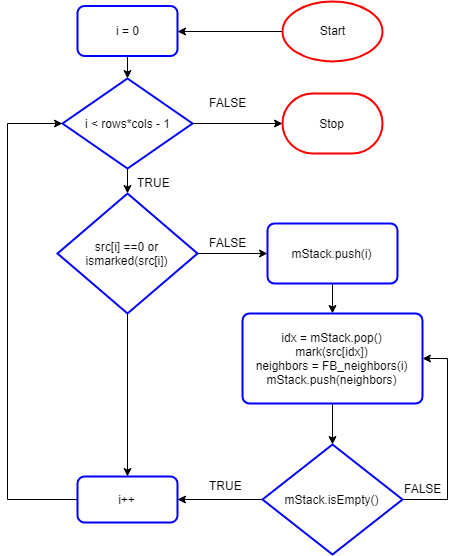

The diagram above was exported from draw.io. Its source (the exported page's mxGraphModel, read from the mxfile embedded in the PNG):
<mxGraphModel dx="840" dy="473" grid="1" gridSize="10" guides="1" tooltips="1" connect="1" arrows="1" fold="1" page="1" pageScale="1" pageWidth="827" pageHeight="1169" math="0" shadow="0">
  <root>
    <mxCell id="0" />
    <mxCell id="1" parent="0" />
    <mxCell id="eymobeaSZnfCHsxMJXCU-11" style="edgeStyle=orthogonalEdgeStyle;rounded=0;orthogonalLoop=1;jettySize=auto;html=1;" edge="1" parent="1" source="eymobeaSZnfCHsxMJXCU-4" target="eymobeaSZnfCHsxMJXCU-10">
      <mxGeometry relative="1" as="geometry" />
    </mxCell>
    <mxCell id="eymobeaSZnfCHsxMJXCU-21" style="edgeStyle=orthogonalEdgeStyle;rounded=0;orthogonalLoop=1;jettySize=auto;html=1;exitX=0.5;exitY=1;exitDx=0;exitDy=0;exitPerimeter=0;entryX=0.5;entryY=0;entryDx=0;entryDy=0;entryPerimeter=0;" edge="1" parent="1" source="eymobeaSZnfCHsxMJXCU-4" target="eymobeaSZnfCHsxMJXCU-13">
      <mxGeometry relative="1" as="geometry" />
    </mxCell>
    <mxCell id="eymobeaSZnfCHsxMJXCU-4" value="i &amp;lt; rows*cols - 1" style="strokeWidth=2;html=1;shape=mxgraph.flowchart.decision;whiteSpace=wrap;strokeColor=#0000FF;" vertex="1" parent="1">
      <mxGeometry x="315" y="205" width="130" height="90" as="geometry" />
    </mxCell>
    <mxCell id="eymobeaSZnfCHsxMJXCU-8" style="edgeStyle=orthogonalEdgeStyle;rounded=0;orthogonalLoop=1;jettySize=auto;html=1;exitX=0.5;exitY=1;exitDx=0;exitDy=0;entryX=0.5;entryY=0;entryDx=0;entryDy=0;entryPerimeter=0;" edge="1" parent="1" source="eymobeaSZnfCHsxMJXCU-5" target="eymobeaSZnfCHsxMJXCU-4">
      <mxGeometry relative="1" as="geometry" />
    </mxCell>
    <mxCell id="eymobeaSZnfCHsxMJXCU-5" value="i = 0" style="rounded=1;whiteSpace=wrap;html=1;absoluteArcSize=1;arcSize=14;strokeWidth=2;strokeColor=#0000FF;" vertex="1" parent="1">
      <mxGeometry x="330" y="132.5" width="100" height="50" as="geometry" />
    </mxCell>
    <mxCell id="eymobeaSZnfCHsxMJXCU-59" style="edgeStyle=orthogonalEdgeStyle;rounded=0;orthogonalLoop=1;jettySize=auto;html=1;exitX=0;exitY=0.5;exitDx=0;exitDy=0;exitPerimeter=0;entryX=1;entryY=0.5;entryDx=0;entryDy=0;" edge="1" parent="1" source="eymobeaSZnfCHsxMJXCU-6" target="eymobeaSZnfCHsxMJXCU-5">
      <mxGeometry relative="1" as="geometry" />
    </mxCell>
    <mxCell id="eymobeaSZnfCHsxMJXCU-6" value="Start&lt;br&gt;" style="strokeWidth=2;html=1;shape=mxgraph.flowchart.start_2;whiteSpace=wrap;strokeColor=#FF0000;" vertex="1" parent="1">
      <mxGeometry x="535" y="127.5" width="100" height="60" as="geometry" />
    </mxCell>
    <mxCell id="eymobeaSZnfCHsxMJXCU-10" value="Stop" style="strokeWidth=2;html=1;shape=mxgraph.flowchart.terminator;whiteSpace=wrap;strokeColor=#FF0000;" vertex="1" parent="1">
      <mxGeometry x="535" y="220" width="100" height="60" as="geometry" />
    </mxCell>
    <mxCell id="eymobeaSZnfCHsxMJXCU-12" value="FALSE" style="text;html=1;resizable=0;points=[];autosize=1;align=left;verticalAlign=top;spacingTop=-4;" vertex="1" parent="1">
      <mxGeometry x="460" y="220" width="50" height="20" as="geometry" />
    </mxCell>
    <mxCell id="eymobeaSZnfCHsxMJXCU-42" style="edgeStyle=orthogonalEdgeStyle;rounded=0;orthogonalLoop=1;jettySize=auto;html=1;exitX=1;exitY=0.5;exitDx=0;exitDy=0;exitPerimeter=0;entryX=0;entryY=0.5;entryDx=0;entryDy=0;" edge="1" parent="1" source="eymobeaSZnfCHsxMJXCU-13" target="eymobeaSZnfCHsxMJXCU-28">
      <mxGeometry relative="1" as="geometry" />
    </mxCell>
    <mxCell id="eymobeaSZnfCHsxMJXCU-55" style="edgeStyle=orthogonalEdgeStyle;rounded=0;orthogonalLoop=1;jettySize=auto;html=1;exitX=0.5;exitY=1;exitDx=0;exitDy=0;exitPerimeter=0;" edge="1" parent="1" source="eymobeaSZnfCHsxMJXCU-13" target="eymobeaSZnfCHsxMJXCU-18">
      <mxGeometry relative="1" as="geometry" />
    </mxCell>
    <mxCell id="eymobeaSZnfCHsxMJXCU-13" value="src[i] ==0 or&lt;br&gt;ismarked(src[i])&lt;br&gt;" style="strokeWidth=2;html=1;shape=mxgraph.flowchart.decision;whiteSpace=wrap;strokeColor=#0000FF;" vertex="1" parent="1">
      <mxGeometry x="310" y="320" width="140" height="120" as="geometry" />
    </mxCell>
    <mxCell id="eymobeaSZnfCHsxMJXCU-15" value="TRUE" style="text;html=1;resizable=0;points=[];autosize=1;align=left;verticalAlign=top;spacingTop=-4;" vertex="1" parent="1">
      <mxGeometry x="388" y="300" width="50" height="20" as="geometry" />
    </mxCell>
    <mxCell id="eymobeaSZnfCHsxMJXCU-60" style="edgeStyle=orthogonalEdgeStyle;rounded=0;orthogonalLoop=1;jettySize=auto;html=1;entryX=0;entryY=0.5;entryDx=0;entryDy=0;entryPerimeter=0;" edge="1" parent="1" source="eymobeaSZnfCHsxMJXCU-18" target="eymobeaSZnfCHsxMJXCU-4">
      <mxGeometry relative="1" as="geometry">
        <Array as="points">
          <mxPoint x="260" y="626" />
          <mxPoint x="260" y="250" />
        </Array>
      </mxGeometry>
    </mxCell>
    <mxCell id="eymobeaSZnfCHsxMJXCU-18" value="i++" style="rounded=1;whiteSpace=wrap;html=1;absoluteArcSize=1;arcSize=14;strokeWidth=2;strokeColor=#0000FF;" vertex="1" parent="1">
      <mxGeometry x="330" y="603" width="100" height="46" as="geometry" />
    </mxCell>
    <mxCell id="eymobeaSZnfCHsxMJXCU-25" value="TRUE" style="text;html=1;resizable=0;points=[];autosize=1;align=left;verticalAlign=top;spacingTop=-4;" vertex="1" parent="1">
      <mxGeometry x="460" y="603" width="50" height="20" as="geometry" />
    </mxCell>
    <mxCell id="eymobeaSZnfCHsxMJXCU-53" style="edgeStyle=orthogonalEdgeStyle;rounded=0;orthogonalLoop=1;jettySize=auto;html=1;entryX=0.5;entryY=0;entryDx=0;entryDy=0;" edge="1" parent="1" source="eymobeaSZnfCHsxMJXCU-28" target="eymobeaSZnfCHsxMJXCU-52">
      <mxGeometry relative="1" as="geometry" />
    </mxCell>
    <mxCell id="eymobeaSZnfCHsxMJXCU-28" value="mStack.push(i)&lt;br&gt;" style="rounded=1;whiteSpace=wrap;html=1;absoluteArcSize=1;arcSize=14;strokeWidth=2;strokeColor=#0000FF;" vertex="1" parent="1">
      <mxGeometry x="520" y="350" width="130" height="60" as="geometry" />
    </mxCell>
    <mxCell id="eymobeaSZnfCHsxMJXCU-50" style="edgeStyle=orthogonalEdgeStyle;rounded=0;orthogonalLoop=1;jettySize=auto;html=1;exitX=0;exitY=0.5;exitDx=0;exitDy=0;exitPerimeter=0;entryX=1;entryY=0.5;entryDx=0;entryDy=0;" edge="1" parent="1" source="eymobeaSZnfCHsxMJXCU-31" target="eymobeaSZnfCHsxMJXCU-18">
      <mxGeometry relative="1" as="geometry" />
    </mxCell>
    <mxCell id="eymobeaSZnfCHsxMJXCU-56" style="edgeStyle=orthogonalEdgeStyle;rounded=0;orthogonalLoop=1;jettySize=auto;html=1;exitX=1;exitY=0.5;exitDx=0;exitDy=0;exitPerimeter=0;entryX=1;entryY=0.5;entryDx=0;entryDy=0;" edge="1" parent="1" source="eymobeaSZnfCHsxMJXCU-31" target="eymobeaSZnfCHsxMJXCU-52">
      <mxGeometry relative="1" as="geometry">
        <Array as="points">
          <mxPoint x="700" y="626" />
          <mxPoint x="700" y="485" />
        </Array>
      </mxGeometry>
    </mxCell>
    <mxCell id="eymobeaSZnfCHsxMJXCU-31" value="mStack.isEmpty()" style="strokeWidth=2;html=1;shape=mxgraph.flowchart.decision;whiteSpace=wrap;strokeColor=#0000FF;" vertex="1" parent="1">
      <mxGeometry x="515" y="571" width="140" height="110" as="geometry" />
    </mxCell>
    <mxCell id="eymobeaSZnfCHsxMJXCU-51" value="FALSE" style="text;html=1;resizable=0;points=[];autosize=1;align=left;verticalAlign=top;spacingTop=-4;" vertex="1" parent="1">
      <mxGeometry x="460" y="360" width="50" height="20" as="geometry" />
    </mxCell>
    <mxCell id="eymobeaSZnfCHsxMJXCU-54" style="edgeStyle=orthogonalEdgeStyle;rounded=0;orthogonalLoop=1;jettySize=auto;html=1;exitX=0.5;exitY=1;exitDx=0;exitDy=0;entryX=0.5;entryY=0;entryDx=0;entryDy=0;entryPerimeter=0;" edge="1" parent="1" source="eymobeaSZnfCHsxMJXCU-52" target="eymobeaSZnfCHsxMJXCU-31">
      <mxGeometry relative="1" as="geometry" />
    </mxCell>
    <mxCell id="eymobeaSZnfCHsxMJXCU-52" value="idx = mStack.pop()&lt;br&gt;mark(src[idx])&lt;br&gt;neighbors = FB_neighbors(i) mStack.push(neighbors)&lt;br&gt;" style="rounded=1;whiteSpace=wrap;html=1;absoluteArcSize=1;arcSize=14;strokeWidth=2;strokeColor=#0000FF;" vertex="1" parent="1">
      <mxGeometry x="495" y="440" width="180" height="90" as="geometry" />
    </mxCell>
    <mxCell id="eymobeaSZnfCHsxMJXCU-57" value="FALSE" style="text;html=1;resizable=0;points=[];autosize=1;align=left;verticalAlign=top;spacingTop=-4;" vertex="1" parent="1">
      <mxGeometry x="655" y="606" width="50" height="20" as="geometry" />
    </mxCell>
  </root>
</mxGraphModel>